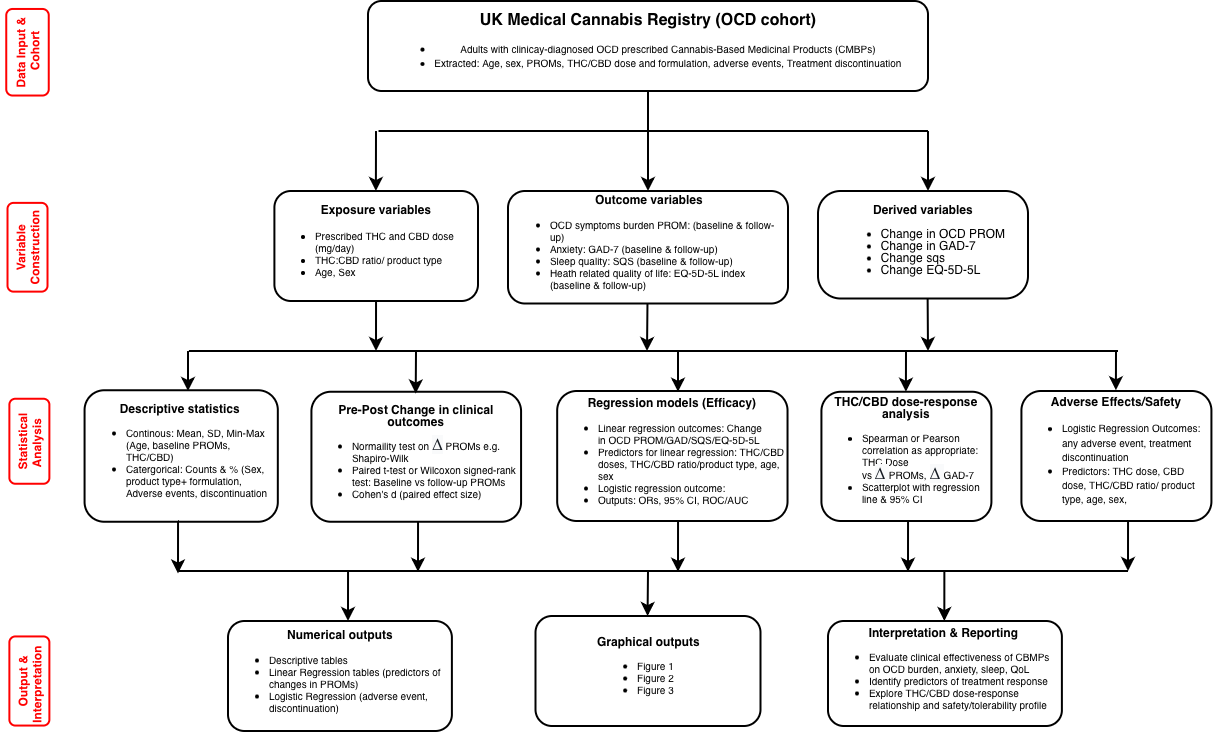

The diagram above was exported from draw.io. Its source (the exported page's mxGraphModel, read from the mxfile embedded in the PNG):
<mxGraphModel dx="2638" dy="815" grid="1" gridSize="10" guides="1" tooltips="1" connect="1" arrows="1" fold="1" page="1" pageScale="1" pageWidth="1169" pageHeight="827" math="0" shadow="0">
  <root>
    <mxCell id="0" />
    <mxCell id="1" parent="0" />
    <mxCell id="zZHaLyaaIAAajC1K85gP-2" parent="1" style="rounded=1;whiteSpace=wrap;html=1;spacing=1;labelBackgroundColor=none;strokeWidth=2;" value="&lt;b&gt;&lt;font style=&quot;font-size: 16px;&quot;&gt;UK Medical Cannabis Registry (OCD cohort)&lt;/font&gt;&lt;/b&gt;&lt;div&gt;&lt;ul&gt;&lt;li&gt;&lt;font style=&quot;font-size: 10px;&quot;&gt;Adults with clinicay-diagnosed OCD prescribed Cannabis-Based Medicinal Products (CMBPs)&lt;/font&gt;&lt;/li&gt;&lt;li style=&quot;text-align: left;&quot;&gt;&lt;font style=&quot;font-size: 10px;&quot;&gt;Extracted: Age, sex, PROMs, THC/CBD dose and formulation, adverse events, Treatment discontinuation&lt;/font&gt;&lt;/li&gt;&lt;/ul&gt;&lt;/div&gt;" vertex="1">
      <mxGeometry height="90" width="560" x="320" y="30" as="geometry" />
    </mxCell>
    <mxCell id="w3APhwoGVGvZyyqy-fMS-30" edge="1" parent="1" style="edgeStyle=none;curved=1;rounded=0;orthogonalLoop=1;jettySize=auto;html=1;fontSize=12;startSize=8;endSize=8;strokeWidth=2;" value="">
      <mxGeometry relative="1" as="geometry">
        <mxPoint x="328.0410037641153" y="327.5000000000001" as="sourcePoint" />
        <mxPoint x="328" y="380" as="targetPoint" />
      </mxGeometry>
    </mxCell>
    <mxCell id="zZHaLyaaIAAajC1K85gP-3" parent="1" style="rounded=1;whiteSpace=wrap;html=1;labelBackgroundColor=none;align=center;strokeWidth=2;" value="&lt;div style=&quot;line-height: 100%;&quot;&gt;&lt;div style=&quot;&quot;&gt;&lt;b&gt;&lt;font style=&quot;line-height: 130%;&quot;&gt;Exposure variables&lt;/font&gt;&lt;/b&gt;&lt;/div&gt;&lt;ul&gt;&lt;li style=&quot;text-align: left;&quot;&gt;&lt;font style=&quot;font-size: 10px;&quot;&gt;Prescribed THC and CBD dose (mg/day)&lt;br&gt;&lt;/font&gt;&lt;/li&gt;&lt;li style=&quot;text-align: left;&quot;&gt;&lt;font style=&quot;font-size: 10px;&quot;&gt;THC:CBD ratio/ product type&amp;nbsp;&lt;/font&gt;&lt;/li&gt;&lt;li style=&quot;text-align: left;&quot;&gt;&lt;font style=&quot;font-size: 10px;&quot;&gt;Age, Sex&lt;/font&gt;&lt;/li&gt;&lt;/ul&gt;&lt;/div&gt;" vertex="1">
      <mxGeometry height="110" width="203.6" x="226.4" y="220" as="geometry" />
    </mxCell>
    <mxCell id="zZHaLyaaIAAajC1K85gP-4" parent="1" style="rounded=1;whiteSpace=wrap;html=1;labelBackgroundColor=none;align=left;strokeWidth=2;" value="&lt;div style=&quot;text-align: center;&quot;&gt;&lt;b style=&quot;line-height: 100%;&quot;&gt;&lt;font&gt;Outcome variables&lt;/font&gt;&lt;/b&gt;&lt;/div&gt;&lt;ul&gt;&lt;li style=&quot;line-height: 100%;&quot;&gt;&lt;font style=&quot;font-size: 10px;&quot;&gt;OCD symptoms burden PROM: (baseline &amp;amp; follow-up)&lt;br&gt;&lt;/font&gt;&lt;/li&gt;&lt;li style=&quot;line-height: 100%;&quot;&gt;&lt;font style=&quot;font-size: 10px;&quot;&gt;Anxiety: GAD-7 (baseline &amp;amp; follow-up)&lt;/font&gt;&lt;br&gt;&lt;/li&gt;&lt;li style=&quot;line-height: 100%;&quot;&gt;&lt;font style=&quot;font-size: 10px;&quot;&gt;Sleep quality: SQS (baseline &amp;amp; follow-up)&lt;/font&gt;&lt;/li&gt;&lt;li style=&quot;line-height: 100%;&quot;&gt;&lt;font style=&quot;font-size: 10px;&quot;&gt;Heath related quality of life: EQ-5D-5L index (baseline &amp;amp; follow-up)&lt;/font&gt;&lt;/li&gt;&lt;/ul&gt;" vertex="1">
      <mxGeometry height="112.5" width="280" x="460" y="220" as="geometry" />
    </mxCell>
    <mxCell id="zZHaLyaaIAAajC1K85gP-6" parent="1" style="rounded=1;whiteSpace=wrap;html=1;labelBackgroundColor=none;strokeWidth=2;align=center;" value="&lt;div style=&quot;line-height: 100%;&quot;&gt;&lt;font&gt;&lt;b&gt;Descriptive statistics&amp;nbsp;&lt;/b&gt;&lt;/font&gt;&lt;div&gt;&lt;ul&gt;&lt;li style=&quot;text-align: left;&quot;&gt;&lt;span style=&quot;font-size: 10px; line-height: 100%;&quot;&gt;Continous: Mean, SD, Min-Max (Age, baseline PROMs, THC/CBD)&lt;/span&gt;&lt;br&gt;&lt;/li&gt;&lt;li style=&quot;text-align: left;&quot;&gt;&lt;span style=&quot;font-size: 10px; line-height: 100%;&quot;&gt;Catergorical: Counts &amp;amp; % (Sex, product type+ formulation, Adverse events, discontinuation&lt;/span&gt;&lt;/li&gt;&lt;/ul&gt;&lt;/div&gt;&lt;/div&gt;" vertex="1">
      <mxGeometry height="131.5" width="193.25" x="36.57" y="419.25" as="geometry" />
    </mxCell>
    <mxCell id="zZHaLyaaIAAajC1K85gP-8" parent="1" style="rounded=1;whiteSpace=wrap;html=1;labelBackgroundColor=none;strokeWidth=2;" value="&lt;div style=&quot;line-height: 100%;&quot;&gt;&lt;div&gt;&lt;b&gt;Pre-Post Change in clinical outcomes&lt;/b&gt;&lt;/div&gt;&lt;ul&gt;&lt;li style=&quot;text-align: left;&quot;&gt;&lt;font style=&quot;font-size: 10px; line-height: 100%;&quot;&gt;Normaility test on&amp;nbsp;&lt;span style=&quot;white-space: nowrap; color: rgb(22, 28, 36); font-family: KaTeX_Main, &amp;quot;Times New Roman&amp;quot;, serif; font-size: 16.94px; font-variant-ligatures: normal; orphans: 2; widows: 2; background-color: rgb(249, 250, 251); text-decoration-thickness: initial; text-decoration-style: initial; text-decoration-color: initial;&quot;&gt;Δ&lt;/span&gt;&amp;nbsp;PROMs e.g. Shapiro-Wilk&lt;br&gt;&lt;/font&gt;&lt;/li&gt;&lt;li style=&quot;text-align: left;&quot;&gt;&lt;font style=&quot;font-size: 10px; line-height: 100%;&quot;&gt;Paired t-test or Wilcoxon signed-rank test: Baseline vs follow-up PROMs&lt;br&gt;&lt;/font&gt;&lt;/li&gt;&lt;li style=&quot;text-align: left;&quot;&gt;&lt;font style=&quot;font-size: 10px; line-height: 100%;&quot;&gt;Cohen's d (paired effect size)&lt;/font&gt;&lt;/li&gt;&lt;/ul&gt;&lt;/div&gt;" vertex="1">
      <mxGeometry height="130" width="209.65" x="263.4200000000001" y="420.75" as="geometry" />
    </mxCell>
    <mxCell id="zZHaLyaaIAAajC1K85gP-9" parent="1" style="rounded=1;whiteSpace=wrap;html=1;labelBackgroundColor=none;strokeWidth=2;" value="&lt;font&gt;&lt;b style=&quot;line-height: 100%;&quot;&gt;Regression m&lt;/b&gt;&lt;font&gt;&lt;b&gt;odels&amp;nbsp;&lt;/b&gt;&lt;/font&gt;&lt;/font&gt;&lt;font&gt;&lt;b&gt;(Efficacy)&lt;/b&gt;&lt;/font&gt;&lt;div&gt;&lt;ul style=&quot;line-height: 100%;&quot;&gt;&lt;li style=&quot;orphans: 2; widows: 2; text-align: left;&quot;&gt;&lt;span style=&quot;font-size: 10px; line-height: 100%;&quot;&gt;Linear regression o&lt;/span&gt;&lt;span style=&quot;font-size: 10px;&quot;&gt;utcomes: Change in&amp;nbsp;&lt;/span&gt;&lt;span style=&quot;font-size: 10px;&quot;&gt;OCD PROM/GAD/SQS/EQ-5D-5L&lt;/span&gt;&lt;/li&gt;&lt;li style=&quot;text-align: left;&quot;&gt;&lt;font size=&quot;1&quot;&gt;Predictors for linear regression: THC/CBD doses, THC/CBD ratio/product type, age, sex&amp;nbsp;&lt;/font&gt;&lt;/li&gt;&lt;li style=&quot;text-align: left;&quot;&gt;&lt;span style=&quot;font-size: 10px; line-height: 100%;&quot;&gt;Logistic regression o&lt;/span&gt;&lt;span style=&quot;font-size: 10px;&quot;&gt;utcome:&amp;nbsp;&lt;/span&gt;&lt;/li&gt;&lt;li style=&quot;text-align: left;&quot;&gt;&lt;span style=&quot;font-size: 10px; line-height: 100%;&quot;&gt;Outputs: ORs, 95% CI, ROC/AUC&lt;/span&gt;&lt;br&gt;&lt;/li&gt;&lt;/ul&gt;&lt;/div&gt;" vertex="1">
      <mxGeometry height="130" width="230.35" x="509.18" y="420" as="geometry" />
    </mxCell>
    <mxCell id="zZHaLyaaIAAajC1K85gP-10" parent="1" style="rounded=1;whiteSpace=wrap;html=1;labelBackgroundColor=none;strokeWidth=2;" value="&lt;div style=&quot;line-height: 100%;&quot;&gt;&lt;b style=&quot;text-align: left;&quot;&gt;THC/CBD dose-response analysis&lt;/b&gt;&lt;br&gt;&lt;ul&gt;&lt;li style=&quot;text-align: left;&quot;&gt;&lt;font style=&quot;font-size: 10px;&quot;&gt;Spearman or Pearson correlation&amp;nbsp;as appropriate: THC Dose vs&amp;nbsp;&lt;span style=&quot;caret-color: rgb(22, 28, 36); color: rgb(22, 28, 36); font-family: KaTeX_Main, &amp;quot;Times New Roman&amp;quot;, serif; font-size: 16.940001px; orphans: 2; white-space: nowrap; widows: 2; background-color: rgb(249, 250, 251);&quot;&gt;Δ&amp;nbsp;&lt;/span&gt;PROMs,&amp;nbsp;&lt;span style=&quot;caret-color: rgb(22, 28, 36); color: rgb(22, 28, 36); font-family: KaTeX_Main, &amp;quot;Times New Roman&amp;quot;, serif; font-size: 16.940001px; orphans: 2; white-space: nowrap; widows: 2; background-color: rgb(249, 250, 251);&quot;&gt;Δ&amp;nbsp;&lt;/span&gt;GAD-7&lt;br&gt;&lt;/font&gt;&lt;/li&gt;&lt;li style=&quot;text-align: left;&quot;&gt;&lt;font style=&quot;font-size: 10px;&quot;&gt;Scatterplot with regression line &amp;amp; 95% CI&amp;nbsp;&lt;/font&gt;&lt;/li&gt;&lt;/ul&gt;&lt;/div&gt;" vertex="1">
      <mxGeometry height="129.25" width="170" x="773.42" y="420.75" as="geometry" />
    </mxCell>
    <mxCell id="zZHaLyaaIAAajC1K85gP-11" parent="1" style="rounded=1;whiteSpace=wrap;html=1;labelBackgroundColor=none;strokeWidth=2;" value="&lt;font&gt;&lt;b&gt;Adverse Effects/Safety&lt;/b&gt;&lt;/font&gt;&lt;div&gt;&lt;ul&gt;&lt;li style=&quot;text-align: left;&quot;&gt;&lt;span style=&quot;font-size: 10px;&quot;&gt;Logistic Regression&amp;nbsp;&lt;/span&gt;&lt;span style=&quot;font-size: 10px;&quot;&gt;Outcomes: any adverse event, treatment discontinuation&lt;/span&gt;&lt;/li&gt;&lt;li style=&quot;text-align: left;&quot;&gt;&lt;span style=&quot;font-size: 10px;&quot;&gt;Predictors: THC dose, CBD dose, THC/CBD ratio/ product type, age, sex,&amp;nbsp;&lt;/span&gt;&lt;/li&gt;&lt;/ul&gt;&lt;/div&gt;" vertex="1">
      <mxGeometry height="130" width="190" x="973.42" y="420" as="geometry" />
    </mxCell>
    <mxCell id="zZHaLyaaIAAajC1K85gP-12" edge="1" parent="1" source="zZHaLyaaIAAajC1K85gP-9" style="edgeStyle=none;curved=1;rounded=0;orthogonalLoop=1;jettySize=auto;html=1;exitX=0.5;exitY=1;exitDx=0;exitDy=0;fontSize=12;startSize=8;endSize=8;labelBackgroundColor=none;fontColor=default;strokeWidth=2;" target="zZHaLyaaIAAajC1K85gP-9">
      <mxGeometry relative="1" as="geometry" />
    </mxCell>
    <mxCell id="zZHaLyaaIAAajC1K85gP-13" parent="1" style="rounded=1;whiteSpace=wrap;html=1;labelBackgroundColor=none;strokeWidth=2;" value="&lt;b style=&quot;text-align: left; line-height: 100%;&quot;&gt;Numerical outputs&lt;/b&gt;&lt;br&gt;&lt;ul style=&quot;line-height: 100%;&quot;&gt;&lt;li style=&quot;text-align: left;&quot;&gt;&lt;font style=&quot;font-size: 10px; line-height: 100%;&quot;&gt;Descriptive tables&lt;/font&gt;&lt;/li&gt;&lt;li style=&quot;orphans: 2; widows: 2; text-align: left;&quot;&gt;&lt;font style=&quot;font-size: 10px; line-height: 100%;&quot;&gt;Linear Regression tables&lt;/font&gt;&lt;span style=&quot;font-size: 10px;&quot;&gt;&amp;nbsp;(predictors of changes in&lt;/span&gt;&lt;span style=&quot;font-size: 10px;&quot;&gt;&amp;nbsp;PROMs)&lt;/span&gt;&lt;/li&gt;&lt;li style=&quot;text-align: left;&quot;&gt;&lt;font style=&quot;font-size: 10px; line-height: 100%;&quot;&gt;Logistic Regression&amp;nbsp;&lt;/font&gt;&lt;span style=&quot;font-size: 10px;&quot;&gt;(adverse event, discontinuation)&amp;nbsp;&lt;/span&gt;&lt;/li&gt;&lt;/ul&gt;" vertex="1">
      <mxGeometry height="110" width="223.89" x="180" y="650" as="geometry" />
    </mxCell>
    <mxCell id="zZHaLyaaIAAajC1K85gP-14" parent="1" style="rounded=1;whiteSpace=wrap;html=1;labelBackgroundColor=none;strokeWidth=2;" value="&lt;div style=&quot;line-height: 100%;&quot;&gt;&lt;b&gt;Graphical outputs&lt;/b&gt;&lt;div&gt;&lt;ul&gt;&lt;li style=&quot;text-align: left;&quot;&gt;&lt;font style=&quot;font-size: 10px;&quot;&gt;Figure 1&lt;br&gt;&lt;/font&gt;&lt;/li&gt;&lt;li style=&quot;text-align: left;&quot;&gt;&lt;font style=&quot;font-size: 10px;&quot;&gt;Figure 2&lt;br&gt;&lt;/font&gt;&lt;/li&gt;&lt;li style=&quot;text-align: left;&quot;&gt;&lt;font style=&quot;font-size: 10px;&quot;&gt;Figure 3&amp;nbsp;&lt;/font&gt;&lt;br&gt;&lt;/li&gt;&lt;/ul&gt;&lt;/div&gt;&lt;/div&gt;" vertex="1">
      <mxGeometry height="110" width="225" x="487.5" y="645" as="geometry" />
    </mxCell>
    <mxCell id="zZHaLyaaIAAajC1K85gP-15" parent="1" style="rounded=1;whiteSpace=wrap;html=1;labelBackgroundColor=none;strokeWidth=2;" value="&lt;div style=&quot;line-height: 100%;&quot;&gt;&lt;span style=&quot;text-align: left;&quot;&gt;&lt;b&gt;&lt;font&gt;Interpretation &amp;amp; Reporting&amp;nbsp;&lt;/font&gt;&lt;/b&gt;&lt;/span&gt;&lt;br&gt;&lt;ul&gt;&lt;li style=&quot;text-align: left;&quot;&gt;&lt;font style=&quot;font-size: 10px; line-height: 100%;&quot;&gt;Evaluate clinical effectiveness of CBMPs on OCD burden, anxiety, sleep, QoL&lt;br&gt;&lt;/font&gt;&lt;/li&gt;&lt;li style=&quot;text-align: left;&quot;&gt;&lt;font style=&quot;font-size: 10px; line-height: 100%;&quot;&gt;Identify predictors of treatment response&lt;br&gt;&lt;/font&gt;&lt;/li&gt;&lt;li style=&quot;text-align: left;&quot;&gt;&lt;font style=&quot;font-size: 10px; line-height: 100%;&quot;&gt;Explore THC/CBD dose-response relationship and safety/tolerability profile&amp;nbsp;&lt;/font&gt;&lt;/li&gt;&lt;/ul&gt;&lt;/div&gt;" vertex="1">
      <mxGeometry height="105" width="233.89" x="780" y="650" as="geometry" />
    </mxCell>
    <mxCell id="zZHaLyaaIAAajC1K85gP-16" parent="1" style="rounded=1;whiteSpace=wrap;html=1;rotation=-90;strokeWidth=2;strokeColor=#FF0000;fontColor=#FF0000;" value="&lt;font&gt;&lt;span style=&quot;caret-color: rgb(204, 0, 0);&quot;&gt;&lt;b&gt;Output &amp;amp; Interpretation &amp;nbsp;&lt;/b&gt;&lt;/span&gt;&lt;/font&gt;" vertex="1">
      <mxGeometry height="40" width="89.12" x="-63.18000000000001" y="690" as="geometry" />
    </mxCell>
    <mxCell id="zZHaLyaaIAAajC1K85gP-18" parent="1" style="rounded=1;whiteSpace=wrap;html=1;rotation=-90;strokeWidth=2;strokeColor=#FF0000;fontColor=#FF0000;" value="&lt;b style=&quot;&quot;&gt;Statistical Analysis&amp;nbsp;&lt;/b&gt;" vertex="1">
      <mxGeometry height="40" width="85" x="-61.12" y="450.25" as="geometry" />
    </mxCell>
    <mxCell id="zZHaLyaaIAAajC1K85gP-19" parent="1" style="rounded=1;whiteSpace=wrap;html=1;rotation=-90;strokeWidth=2;strokeColor=#FF0000;fontColor=#FF0000;" value="&lt;b style=&quot;&quot;&gt;Data Input &amp;amp;&lt;/b&gt;&lt;div&gt;&lt;b style=&quot;&quot;&gt;&amp;nbsp;Cohort&lt;/b&gt;&lt;/div&gt;" vertex="1">
      <mxGeometry height="42.5" width="86.57" x="-63.779999999999994" y="60" as="geometry" />
    </mxCell>
    <mxCell id="zZHaLyaaIAAajC1K85gP-20" parent="1" style="rounded=1;whiteSpace=wrap;html=1;rotation=-90;strokeWidth=2;strokeColor=#FF0000;fontColor=#FF0000;" value="&lt;b style=&quot;&quot;&gt;Variable Construction&lt;/b&gt;" vertex="1">
      <mxGeometry height="40" width="88.75" x="-64.87" y="256.25" as="geometry" />
    </mxCell>
    <mxCell id="zZHaLyaaIAAajC1K85gP-21" edge="1" parent="1" source="zZHaLyaaIAAajC1K85gP-18" style="edgeStyle=none;curved=1;rounded=0;orthogonalLoop=1;jettySize=auto;html=1;exitX=0.25;exitY=1;exitDx=0;exitDy=0;fontSize=12;startSize=8;endSize=8;strokeWidth=2;strokeColor=#FF0000;fontColor=#FF0000;" target="zZHaLyaaIAAajC1K85gP-18">
      <mxGeometry relative="1" as="geometry" />
    </mxCell>
    <mxCell id="zZHaLyaaIAAajC1K85gP-23" edge="1" parent="1" source="zZHaLyaaIAAajC1K85gP-18" style="edgeStyle=none;curved=1;rounded=0;orthogonalLoop=1;jettySize=auto;html=1;exitX=0.25;exitY=0;exitDx=0;exitDy=0;fontSize=12;startSize=8;endSize=8;strokeWidth=2;strokeColor=#FF0000;fontColor=#FF0000;" target="zZHaLyaaIAAajC1K85gP-18">
      <mxGeometry relative="1" as="geometry" />
    </mxCell>
    <mxCell id="w3APhwoGVGvZyyqy-fMS-32" edge="1" parent="1" source="zZHaLyaaIAAajC1K85gP-5" style="edgeStyle=none;curved=1;rounded=0;orthogonalLoop=1;jettySize=auto;html=1;fontSize=12;startSize=8;endSize=8;exitX=0.522;exitY=0.978;exitDx=0;exitDy=0;strokeWidth=2;exitPerimeter=0;" value="">
      <mxGeometry relative="1" as="geometry">
        <mxPoint x="874.72" y="327.5" as="sourcePoint" />
        <mxPoint x="880" y="380" as="targetPoint" />
      </mxGeometry>
    </mxCell>
    <mxCell id="zZHaLyaaIAAajC1K85gP-5" parent="1" style="rounded=1;whiteSpace=wrap;html=1;labelBackgroundColor=none;spacing=1;arcSize=21;strokeWidth=2;" value="&lt;div style=&quot;line-height: 100%;&quot;&gt;&lt;div&gt;&lt;b&gt;&lt;font&gt;Derived variables&lt;/font&gt;&lt;/b&gt;&lt;/div&gt;&lt;ul&gt;&lt;li style=&quot;text-align: left;&quot;&gt;Change in OCD PROM&lt;/li&gt;&lt;li style=&quot;text-align: left;&quot;&gt;Change in GAD-7&lt;/li&gt;&lt;li style=&quot;text-align: left;&quot;&gt;Change sqs&lt;/li&gt;&lt;li style=&quot;text-align: left;&quot;&gt;Change EQ-5D-5L&lt;/li&gt;&lt;/ul&gt;&lt;/div&gt;" vertex="1">
      <mxGeometry height="107.5" width="210" x="770" y="220" as="geometry" />
    </mxCell>
    <mxCell id="w3APhwoGVGvZyyqy-fMS-37" edge="1" parent="1" style="endArrow=none;html=1;rounded=0;fontSize=12;startSize=8;endSize=8;curved=1;strokeWidth=2;" value="">
      <mxGeometry height="50" relative="1" width="50" as="geometry">
        <mxPoint x="330" y="160" as="sourcePoint" />
        <mxPoint x="880" y="160" as="targetPoint" />
      </mxGeometry>
    </mxCell>
    <mxCell id="w3APhwoGVGvZyyqy-fMS-38" edge="1" parent="1" style="endArrow=none;html=1;rounded=0;fontSize=12;startSize=8;endSize=8;curved=1;strokeWidth=2;" value="">
      <mxGeometry height="50" relative="1" width="50" as="geometry">
        <mxPoint x="140" y="380" as="sourcePoint" />
        <mxPoint x="1070" y="380" as="targetPoint" />
      </mxGeometry>
    </mxCell>
    <mxCell id="w3APhwoGVGvZyyqy-fMS-40" edge="1" parent="1" style="endArrow=classic;html=1;rounded=0;fontSize=12;startSize=8;endSize=8;curved=1;strokeWidth=2;" value="">
      <mxGeometry height="50" relative="1" width="50" as="geometry">
        <mxPoint x="328" y="160" as="sourcePoint" />
        <mxPoint x="327.88" y="220" as="targetPoint" />
      </mxGeometry>
    </mxCell>
    <mxCell id="w3APhwoGVGvZyyqy-fMS-42" edge="1" parent="1" style="endArrow=classic;html=1;rounded=0;fontSize=12;startSize=8;endSize=8;curved=1;strokeWidth=2;" value="">
      <mxGeometry height="50" relative="1" width="50" as="geometry">
        <mxPoint x="880" y="160" as="sourcePoint" />
        <mxPoint x="880" y="220" as="targetPoint" />
      </mxGeometry>
    </mxCell>
    <mxCell id="w3APhwoGVGvZyyqy-fMS-44" edge="1" parent="1" style="endArrow=none;html=1;rounded=0;fontSize=12;startSize=8;endSize=8;curved=1;strokeWidth=2;" value="">
      <mxGeometry height="50" relative="1" width="50" as="geometry">
        <mxPoint x="130" y="600" as="sourcePoint" />
        <mxPoint x="1080" y="600" as="targetPoint" />
      </mxGeometry>
    </mxCell>
    <mxCell id="78PyGUrdoQhNtDBJsbwp-12" edge="1" parent="1" style="edgeStyle=none;curved=1;rounded=0;orthogonalLoop=1;jettySize=auto;html=1;fontSize=12;startSize=8;endSize=8;exitX=0.522;exitY=0.978;exitDx=0;exitDy=0;strokeWidth=2;exitPerimeter=0;" value="">
      <mxGeometry relative="1" as="geometry">
        <mxPoint x="599.47" y="332.5" as="sourcePoint" />
        <mxPoint x="599" y="380" as="targetPoint" />
      </mxGeometry>
    </mxCell>
    <mxCell id="78PyGUrdoQhNtDBJsbwp-15" edge="1" parent="1" source="zZHaLyaaIAAajC1K85gP-2" style="edgeStyle=none;curved=1;rounded=0;orthogonalLoop=1;jettySize=auto;html=1;fontSize=12;startSize=8;endSize=8;strokeWidth=2;entryX=0.5;entryY=0;entryDx=0;entryDy=0;exitX=0.5;exitY=1;exitDx=0;exitDy=0;" target="zZHaLyaaIAAajC1K85gP-4" value="">
      <mxGeometry relative="1" as="geometry">
        <mxPoint x="600.0410037641153" y="130" as="sourcePoint" />
        <mxPoint x="590" y="210" as="targetPoint" />
      </mxGeometry>
    </mxCell>
    <mxCell id="78PyGUrdoQhNtDBJsbwp-16" edge="1" parent="1" style="edgeStyle=none;curved=1;rounded=0;orthogonalLoop=1;jettySize=auto;html=1;fontSize=12;startSize=8;endSize=8;strokeWidth=2;" value="">
      <mxGeometry relative="1" as="geometry">
        <mxPoint x="140" y="380" as="sourcePoint" />
        <mxPoint x="140" y="419.9999999999999" as="targetPoint" />
      </mxGeometry>
    </mxCell>
    <mxCell id="78PyGUrdoQhNtDBJsbwp-17" edge="1" parent="1" style="edgeStyle=none;curved=1;rounded=0;orthogonalLoop=1;jettySize=auto;html=1;fontSize=12;startSize=8;endSize=8;strokeWidth=2;" value="">
      <mxGeometry relative="1" as="geometry">
        <mxPoint x="368" y="380" as="sourcePoint" />
        <mxPoint x="367.72" y="422.4999999999999" as="targetPoint" />
      </mxGeometry>
    </mxCell>
    <mxCell id="78PyGUrdoQhNtDBJsbwp-18" edge="1" parent="1" style="edgeStyle=none;curved=1;rounded=0;orthogonalLoop=1;jettySize=auto;html=1;fontSize=12;startSize=8;endSize=8;strokeWidth=2;" value="">
      <mxGeometry relative="1" as="geometry">
        <mxPoint x="630" y="380" as="sourcePoint" />
        <mxPoint x="630" y="420.7499999999999" as="targetPoint" />
      </mxGeometry>
    </mxCell>
    <mxCell id="78PyGUrdoQhNtDBJsbwp-19" edge="1" parent="1" style="edgeStyle=none;curved=1;rounded=0;orthogonalLoop=1;jettySize=auto;html=1;fontSize=12;startSize=8;endSize=8;strokeWidth=2;" value="">
      <mxGeometry relative="1" as="geometry">
        <mxPoint x="858" y="380" as="sourcePoint" />
        <mxPoint x="857.89" y="420.7499999999999" as="targetPoint" />
      </mxGeometry>
    </mxCell>
    <mxCell id="78PyGUrdoQhNtDBJsbwp-20" edge="1" parent="1" style="edgeStyle=none;curved=1;rounded=0;orthogonalLoop=1;jettySize=auto;html=1;fontSize=12;startSize=8;endSize=8;strokeWidth=2;" value="">
      <mxGeometry relative="1" as="geometry">
        <mxPoint x="1068" y="380" as="sourcePoint" />
        <mxPoint x="1067.89" y="419.2499999999999" as="targetPoint" />
      </mxGeometry>
    </mxCell>
    <mxCell id="78PyGUrdoQhNtDBJsbwp-21" edge="1" parent="1" style="edgeStyle=none;curved=1;rounded=0;orthogonalLoop=1;jettySize=auto;html=1;fontSize=12;startSize=8;endSize=8;strokeWidth=2;" value="">
      <mxGeometry relative="1" as="geometry">
        <mxPoint x="130.04100376411532" y="550" as="sourcePoint" />
        <mxPoint x="130" y="602.4999999999999" as="targetPoint" />
      </mxGeometry>
    </mxCell>
    <mxCell id="78PyGUrdoQhNtDBJsbwp-22" edge="1" parent="1" style="edgeStyle=none;curved=1;rounded=0;orthogonalLoop=1;jettySize=auto;html=1;fontSize=12;startSize=8;endSize=8;strokeWidth=2;" value="">
      <mxGeometry relative="1" as="geometry">
        <mxPoint x="300.0410037641153" y="600" as="sourcePoint" />
        <mxPoint x="300" y="650" as="targetPoint" />
      </mxGeometry>
    </mxCell>
    <mxCell id="78PyGUrdoQhNtDBJsbwp-24" edge="1" parent="1" style="edgeStyle=none;curved=1;rounded=0;orthogonalLoop=1;jettySize=auto;html=1;fontSize=12;startSize=8;endSize=8;strokeWidth=2;" value="">
      <mxGeometry relative="1" as="geometry">
        <mxPoint x="600" y="600" as="sourcePoint" />
        <mxPoint x="599.5699999999999" y="645" as="targetPoint" />
      </mxGeometry>
    </mxCell>
    <mxCell id="78PyGUrdoQhNtDBJsbwp-25" edge="1" parent="1" style="edgeStyle=none;curved=1;rounded=0;orthogonalLoop=1;jettySize=auto;html=1;fontSize=12;startSize=8;endSize=8;strokeWidth=2;" value="">
      <mxGeometry relative="1" as="geometry">
        <mxPoint x="896.3610037641154" y="600" as="sourcePoint" />
        <mxPoint x="896.32" y="650" as="targetPoint" />
      </mxGeometry>
    </mxCell>
    <mxCell id="78PyGUrdoQhNtDBJsbwp-26" edge="1" parent="1" style="edgeStyle=none;curved=1;rounded=0;orthogonalLoop=1;jettySize=auto;html=1;fontSize=12;startSize=8;endSize=8;strokeWidth=2;" value="">
      <mxGeometry relative="1" as="geometry">
        <mxPoint x="1080.0410037641154" y="550" as="sourcePoint" />
        <mxPoint x="1080" y="600" as="targetPoint" />
      </mxGeometry>
    </mxCell>
    <mxCell id="78PyGUrdoQhNtDBJsbwp-29" edge="1" parent="1" style="edgeStyle=none;curved=1;rounded=0;orthogonalLoop=1;jettySize=auto;html=1;fontSize=12;startSize=8;endSize=8;strokeWidth=2;" value="">
      <mxGeometry relative="1" as="geometry">
        <mxPoint x="860.0410037641153" y="550.75" as="sourcePoint" />
        <mxPoint x="860" y="600.75" as="targetPoint" />
      </mxGeometry>
    </mxCell>
    <mxCell id="78PyGUrdoQhNtDBJsbwp-30" edge="1" parent="1" style="edgeStyle=none;curved=1;rounded=0;orthogonalLoop=1;jettySize=auto;html=1;fontSize=12;startSize=8;endSize=8;strokeWidth=2;" value="">
      <mxGeometry relative="1" as="geometry">
        <mxPoint x="630.0410037641153" y="550.75" as="sourcePoint" />
        <mxPoint x="630" y="600.75" as="targetPoint" />
      </mxGeometry>
    </mxCell>
    <mxCell id="78PyGUrdoQhNtDBJsbwp-31" edge="1" parent="1" style="edgeStyle=none;curved=1;rounded=0;orthogonalLoop=1;jettySize=auto;html=1;fontSize=12;startSize=8;endSize=8;strokeWidth=2;" value="">
      <mxGeometry relative="1" as="geometry">
        <mxPoint x="370.0410037641153" y="550.75" as="sourcePoint" />
        <mxPoint x="370" y="600.75" as="targetPoint" />
      </mxGeometry>
    </mxCell>
  </root>
</mxGraphModel>